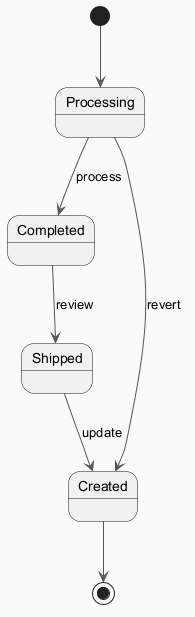

The diagram above was rendered by PlantUML. Its source (embedded in the PNG):
@startuml
skinparam backgroundColor #FAFAFA
skinparam classBackgroundColor #FFF3E0
skinparam classBorderColor #E65100
skinparam ArrowColor #555555
[*] --> Processing
Processing --> Completed : process
Completed --> Shipped : review
Shipped --> Created : update
Processing --> Created : revert
Created --> [*]
@enduml